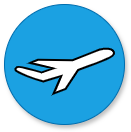

The diagram above was exported from draw.io. Its source (the exported page's mxGraphModel, read from the mxfile embedded in the PNG):
<mxGraphModel dx="880" dy="460" grid="1" gridSize="10" guides="1" tooltips="1" connect="1" arrows="1" fold="1" page="1" pageScale="1" pageWidth="827" pageHeight="1169" math="0" shadow="0">
  <root>
    <mxCell id="0" />
    <mxCell id="1" parent="0" />
    <mxCell id="qV4-AxzCA6MhaEDMb9UB-1" value="" style="ellipse;whiteSpace=wrap;html=1;aspect=fixed;fillColor=#1ba1e2;shadow=1;fontStyle=0;strokeColor=#006EAF;fontColor=#ffffff;" vertex="1" parent="1">
      <mxGeometry x="350" y="176" width="120" height="120" as="geometry" />
    </mxCell>
    <mxCell id="qV4-AxzCA6MhaEDMb9UB-2" value="" style="verticalLabelPosition=bottom;html=1;verticalAlign=top;strokeWidth=2;shape=mxgraph.lean_mapping.airplane_7;" vertex="1" parent="1">
      <mxGeometry x="360" y="220" width="100" height="45" as="geometry" />
    </mxCell>
  </root>
</mxGraphModel>